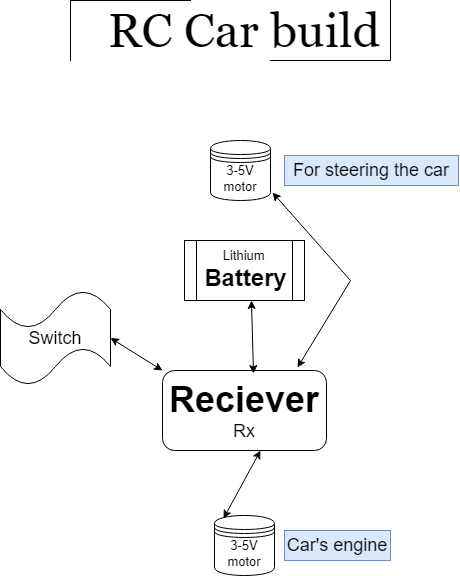

The diagram above was exported from draw.io. Its source (the exported page's mxGraphModel, read from the mxfile embedded in the PNG):
<mxGraphModel dx="4780" dy="2547" grid="1" gridSize="10" guides="0" tooltips="1" connect="1" arrows="1" fold="1" page="1" pageScale="1" pageWidth="827" pageHeight="1169" background="#ffffff" math="0" shadow="0">
  <root>
    <mxCell id="0" />
    <mxCell id="1" parent="0" />
    <mxCell id="srnwT7MWpEYZGiNiFp5y-1" value="" style="shape=partialRectangle;whiteSpace=wrap;html=1;bottom=0;right=0;fillColor=none;" parent="1" vertex="1">
      <mxGeometry x="240" y="40" width="120" height="60" as="geometry" />
    </mxCell>
    <mxCell id="srnwT7MWpEYZGiNiFp5y-2" value="" style="shape=partialRectangle;whiteSpace=wrap;html=1;top=0;left=0;fillColor=none;" parent="1" vertex="1">
      <mxGeometry x="440" y="40" width="120" height="60" as="geometry" />
    </mxCell>
    <mxCell id="srnwT7MWpEYZGiNiFp5y-4" value="&lt;font face=&quot;Georgia&quot; style=&quot;font-size: 48px;&quot;&gt;RC Car build&lt;/font&gt;" style="text;strokeColor=none;align=center;fillColor=none;html=1;verticalAlign=middle;whiteSpace=wrap;rounded=0;" parent="1" vertex="1">
      <mxGeometry x="254" y="55" width="320" height="30" as="geometry" />
    </mxCell>
    <mxCell id="srnwT7MWpEYZGiNiFp5y-6" value="&lt;font style=&quot;&quot;&gt;&lt;b style=&quot;font-size: 36px;&quot;&gt;Reciever&lt;/b&gt;&lt;br&gt;&lt;font style=&quot;font-size: 18px;&quot;&gt;Rx&lt;/font&gt;&lt;br&gt;&lt;/font&gt;" style="rounded=1;whiteSpace=wrap;html=1;" parent="1" vertex="1">
      <mxGeometry x="332" y="410" width="164" height="80" as="geometry" />
    </mxCell>
    <mxCell id="srnwT7MWpEYZGiNiFp5y-7" value="Lithium&amp;nbsp;&lt;br&gt;&lt;font style=&quot;font-size: 24px;&quot;&gt;&lt;b&gt;Battery&lt;/b&gt;&lt;/font&gt;" style="shape=process;whiteSpace=wrap;html=1;backgroundOutline=1;" parent="1" vertex="1">
      <mxGeometry x="354" y="280" width="120" height="60" as="geometry" />
    </mxCell>
    <mxCell id="srnwT7MWpEYZGiNiFp5y-12" value="" style="endArrow=classic;startArrow=classic;html=1;rounded=0;entryX=0.558;entryY=1;entryDx=0;entryDy=0;exitX=0.555;exitY=0.038;exitDx=0;exitDy=0;exitPerimeter=0;entryPerimeter=0;" parent="1" source="srnwT7MWpEYZGiNiFp5y-6" target="srnwT7MWpEYZGiNiFp5y-7" edge="1">
      <mxGeometry width="50" height="50" relative="1" as="geometry">
        <mxPoint x="390" y="390" as="sourcePoint" />
        <mxPoint x="440" y="340" as="targetPoint" />
      </mxGeometry>
    </mxCell>
    <mxCell id="srnwT7MWpEYZGiNiFp5y-13" value="&lt;font style=&quot;font-size: 18px;&quot;&gt;Switch&lt;/font&gt;" style="shape=tape;whiteSpace=wrap;html=1;rotation=0;" parent="1" vertex="1">
      <mxGeometry x="170" y="330" width="110" height="95" as="geometry" />
    </mxCell>
    <mxCell id="srnwT7MWpEYZGiNiFp5y-14" value="" style="endArrow=classic;startArrow=classic;html=1;rounded=0;entryX=0;entryY=0;entryDx=0;entryDy=0;exitX=1;exitY=0.5;exitDx=0;exitDy=0;exitPerimeter=0;" parent="1" source="srnwT7MWpEYZGiNiFp5y-13" target="srnwT7MWpEYZGiNiFp5y-6" edge="1">
      <mxGeometry width="50" height="50" relative="1" as="geometry">
        <mxPoint x="390" y="390" as="sourcePoint" />
        <mxPoint x="440" y="340" as="targetPoint" />
      </mxGeometry>
    </mxCell>
    <mxCell id="srnwT7MWpEYZGiNiFp5y-27" value="3-5V motor" style="shape=datastore;whiteSpace=wrap;html=1;rotation=0;" parent="1" vertex="1">
      <mxGeometry x="380" y="180" width="60" height="60" as="geometry" />
    </mxCell>
    <mxCell id="srnwT7MWpEYZGiNiFp5y-28" value="3-5V&lt;br&gt;motor" style="shape=datastore;whiteSpace=wrap;html=1;" parent="1" vertex="1">
      <mxGeometry x="384" y="555" width="60" height="60" as="geometry" />
    </mxCell>
    <mxCell id="srnwT7MWpEYZGiNiFp5y-30" value="" style="endArrow=classic;startArrow=classic;html=1;rounded=0;entryX=1.033;entryY=0.867;entryDx=0;entryDy=0;entryPerimeter=0;exitX=0.823;exitY=-0.037;exitDx=0;exitDy=0;exitPerimeter=0;" parent="1" source="srnwT7MWpEYZGiNiFp5y-6" target="srnwT7MWpEYZGiNiFp5y-27" edge="1">
      <mxGeometry width="50" height="50" relative="1" as="geometry">
        <mxPoint x="490" y="360" as="sourcePoint" />
        <mxPoint x="540" y="310" as="targetPoint" />
        <Array as="points">
          <mxPoint x="520" y="320" />
        </Array>
      </mxGeometry>
    </mxCell>
    <mxCell id="srnwT7MWpEYZGiNiFp5y-31" value="" style="endArrow=classic;startArrow=classic;html=1;rounded=0;exitX=0.15;exitY=0.05;exitDx=0;exitDy=0;exitPerimeter=0;" parent="1" source="srnwT7MWpEYZGiNiFp5y-28" edge="1">
      <mxGeometry width="50" height="50" relative="1" as="geometry">
        <mxPoint x="380" y="540" as="sourcePoint" />
        <mxPoint x="430" y="490" as="targetPoint" />
      </mxGeometry>
    </mxCell>
    <mxCell id="srnwT7MWpEYZGiNiFp5y-32" value="&lt;font style=&quot;font-size: 18px;&quot;&gt;For steering the car&lt;/font&gt;" style="text;html=1;strokeColor=#6c8ebf;fillColor=#dae8fc;align=center;verticalAlign=middle;whiteSpace=wrap;rounded=0;" parent="1" vertex="1">
      <mxGeometry x="454" y="195" width="174" height="30" as="geometry" />
    </mxCell>
    <mxCell id="srnwT7MWpEYZGiNiFp5y-33" value="&lt;span style=&quot;font-size: 18px;&quot;&gt;Car's engine&lt;/span&gt;" style="text;html=1;strokeColor=#6c8ebf;fillColor=#dae8fc;align=center;verticalAlign=middle;whiteSpace=wrap;rounded=0;" parent="1" vertex="1">
      <mxGeometry x="454" y="570" width="106" height="30" as="geometry" />
    </mxCell>
  </root>
</mxGraphModel>